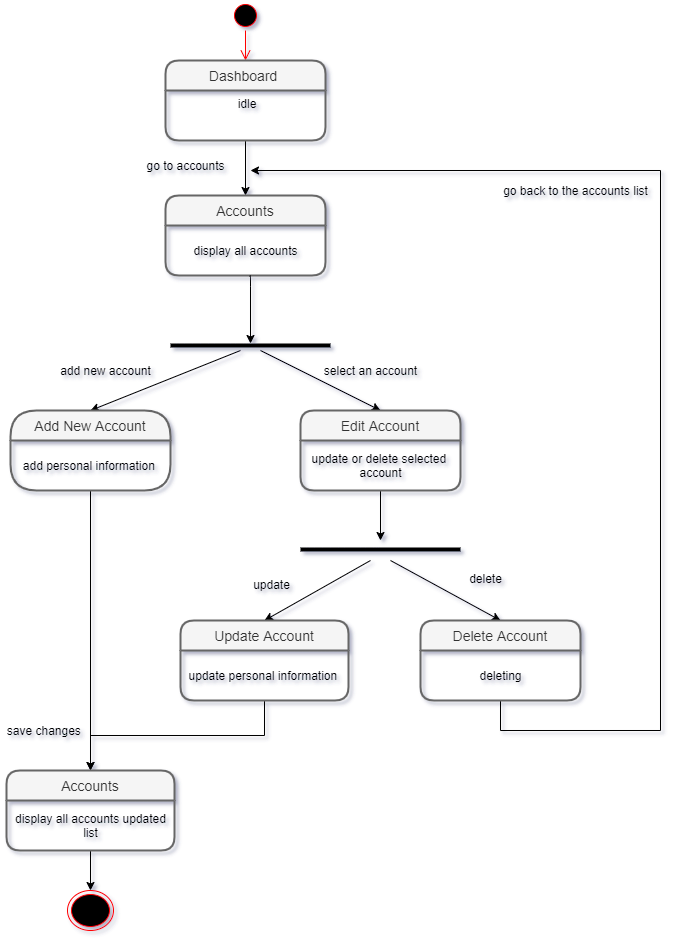

The diagram above was exported from draw.io. Its source (the exported page's mxGraphModel, read from the mxfile embedded in the PNG):
<mxGraphModel dx="840" dy="515" grid="1" gridSize="10" guides="1" tooltips="1" connect="1" arrows="1" fold="1" page="1" pageScale="1" pageWidth="827" pageHeight="1169" background="#ffffff" math="0" shadow="1">
  <root>
    <mxCell id="0" />
    <mxCell id="1" parent="0" />
    <mxCell id="Ua8WVoeC4qunymMlwMY3-25" style="edgeStyle=orthogonalEdgeStyle;rounded=0;orthogonalLoop=1;jettySize=auto;html=1;exitX=0.5;exitY=1;exitDx=0;exitDy=0;" edge="1" parent="1" source="Ua8WVoeC4qunymMlwMY3-2" target="Ua8WVoeC4qunymMlwMY3-6">
      <mxGeometry relative="1" as="geometry" />
    </mxCell>
    <mxCell id="Ua8WVoeC4qunymMlwMY3-26" value="" style="ellipse;html=1;shape=startState;fillColor=#000000;strokeColor=#ff0000;align=center;" vertex="1" parent="1">
      <mxGeometry x="360" y="30" width="30" height="30" as="geometry" />
    </mxCell>
    <mxCell id="Ua8WVoeC4qunymMlwMY3-27" value="" style="edgeStyle=orthogonalEdgeStyle;html=1;verticalAlign=bottom;endArrow=open;endSize=8;strokeColor=#ff0000;entryX=0.5;entryY=0;entryDx=0;entryDy=0;" edge="1" source="Ua8WVoeC4qunymMlwMY3-26" parent="1" target="Ua8WVoeC4qunymMlwMY3-1">
      <mxGeometry relative="1" as="geometry">
        <mxPoint x="155" y="130" as="targetPoint" />
      </mxGeometry>
    </mxCell>
    <mxCell id="Ua8WVoeC4qunymMlwMY3-28" value="go to accounts" style="text;html=1;align=center;verticalAlign=middle;resizable=0;points=[];autosize=1;" vertex="1" parent="1">
      <mxGeometry x="270" y="185" width="90" height="20" as="geometry" />
    </mxCell>
    <mxCell id="Ua8WVoeC4qunymMlwMY3-38" value="" style="line;strokeWidth=4;html=1;perimeter=backbonePerimeter;points=[];outlineConnect=0;align=center;" vertex="1" parent="1">
      <mxGeometry x="300" y="370" width="160" height="10" as="geometry" />
    </mxCell>
    <mxCell id="Ua8WVoeC4qunymMlwMY3-1" value="Dashboard " style="swimlane;childLayout=stackLayout;horizontal=1;startSize=30;horizontalStack=0;rounded=1;fontSize=14;fontStyle=0;strokeWidth=2;resizeParent=0;resizeLast=1;shadow=0;dashed=0;align=center;fillColor=#f5f5f5;strokeColor=#666666;fontColor=#333333;" vertex="1" parent="1">
      <mxGeometry x="295" y="90" width="160" height="80" as="geometry" />
    </mxCell>
    <mxCell id="Ua8WVoeC4qunymMlwMY3-2" value="idle" style="align=center;strokeColor=none;fillColor=none;spacingLeft=4;fontSize=12;verticalAlign=top;resizable=0;rotatable=0;part=1;" vertex="1" parent="Ua8WVoeC4qunymMlwMY3-1">
      <mxGeometry y="30" width="160" height="50" as="geometry" />
    </mxCell>
    <mxCell id="Ua8WVoeC4qunymMlwMY3-6" value="Accounts" style="swimlane;childLayout=stackLayout;horizontal=1;startSize=30;horizontalStack=0;rounded=1;fontSize=14;fontStyle=0;strokeWidth=2;resizeParent=0;resizeLast=1;shadow=0;dashed=0;align=center;fillColor=#f5f5f5;strokeColor=#666666;fontColor=#333333;" vertex="1" parent="1">
      <mxGeometry x="295" y="225" width="160" height="80" as="geometry" />
    </mxCell>
    <mxCell id="Ua8WVoeC4qunymMlwMY3-29" value="display all accounts" style="text;html=1;align=center;verticalAlign=middle;resizable=0;points=[];autosize=1;" vertex="1" parent="Ua8WVoeC4qunymMlwMY3-6">
      <mxGeometry y="30" width="160" height="50" as="geometry" />
    </mxCell>
    <mxCell id="Ua8WVoeC4qunymMlwMY3-39" value="" style="edgeStyle=segmentEdgeStyle;endArrow=classic;html=1;exitX=0.523;exitY=1.013;exitDx=0;exitDy=0;exitPerimeter=0;" edge="1" parent="1" source="Ua8WVoeC4qunymMlwMY3-29" target="Ua8WVoeC4qunymMlwMY3-38">
      <mxGeometry width="50" height="50" relative="1" as="geometry">
        <mxPoint x="20" y="380" as="sourcePoint" />
        <mxPoint x="90" y="380" as="targetPoint" />
      </mxGeometry>
    </mxCell>
    <mxCell id="Ua8WVoeC4qunymMlwMY3-40" value="" style="endArrow=classic;html=1;entryX=0.5;entryY=0;entryDx=0;entryDy=0;" edge="1" parent="1" target="Ua8WVoeC4qunymMlwMY3-11">
      <mxGeometry width="50" height="50" relative="1" as="geometry">
        <mxPoint x="370" y="380" as="sourcePoint" />
        <mxPoint x="260" y="450" as="targetPoint" />
      </mxGeometry>
    </mxCell>
    <mxCell id="Ua8WVoeC4qunymMlwMY3-54" style="edgeStyle=orthogonalEdgeStyle;rounded=0;orthogonalLoop=1;jettySize=auto;html=1;exitX=0.5;exitY=1;exitDx=0;exitDy=0;entryX=0.5;entryY=0;entryDx=0;entryDy=0;" edge="1" parent="1" source="Ua8WVoeC4qunymMlwMY3-11" target="Ua8WVoeC4qunymMlwMY3-55">
      <mxGeometry relative="1" as="geometry">
        <mxPoint x="200" y="771.6666666666666" as="targetPoint" />
      </mxGeometry>
    </mxCell>
    <mxCell id="Ua8WVoeC4qunymMlwMY3-11" value="Add New Account" style="swimlane;childLayout=stackLayout;horizontal=1;startSize=30;horizontalStack=0;rounded=1;fontSize=14;fontStyle=0;strokeWidth=2;resizeParent=0;resizeLast=1;shadow=0;dashed=0;align=center;fillColor=#f5f5f5;strokeColor=#666666;fontColor=#333333;arcSize=29;" vertex="1" parent="1">
      <mxGeometry x="140" y="440" width="160" height="80" as="geometry" />
    </mxCell>
    <mxCell id="Ua8WVoeC4qunymMlwMY3-62" value="add personal information&amp;nbsp;" style="text;html=1;align=center;verticalAlign=middle;resizable=0;points=[];autosize=1;" vertex="1" parent="Ua8WVoeC4qunymMlwMY3-11">
      <mxGeometry y="30" width="160" height="50" as="geometry" />
    </mxCell>
    <mxCell id="Ua8WVoeC4qunymMlwMY3-42" value="" style="endArrow=classic;html=1;entryX=0.5;entryY=0;entryDx=0;entryDy=0;" edge="1" parent="1" target="Ua8WVoeC4qunymMlwMY3-15">
      <mxGeometry width="50" height="50" relative="1" as="geometry">
        <mxPoint x="390" y="380" as="sourcePoint" />
        <mxPoint x="610" y="360" as="targetPoint" />
      </mxGeometry>
    </mxCell>
    <mxCell id="Ua8WVoeC4qunymMlwMY3-43" style="edgeStyle=orthogonalEdgeStyle;rounded=0;orthogonalLoop=1;jettySize=auto;html=1;exitX=0.5;exitY=1;exitDx=0;exitDy=0;" edge="1" parent="1">
      <mxGeometry relative="1" as="geometry">
        <mxPoint x="510" y="570" as="targetPoint" />
        <mxPoint x="510" y="520" as="sourcePoint" />
      </mxGeometry>
    </mxCell>
    <mxCell id="Ua8WVoeC4qunymMlwMY3-44" value="" style="line;strokeWidth=4;html=1;perimeter=backbonePerimeter;points=[];outlineConnect=0;align=center;" vertex="1" parent="1">
      <mxGeometry x="430" y="574" width="160" height="10" as="geometry" />
    </mxCell>
    <mxCell id="Ua8WVoeC4qunymMlwMY3-45" value="select an account" style="text;html=1;align=center;verticalAlign=middle;resizable=0;points=[];autosize=1;" vertex="1" parent="1">
      <mxGeometry x="445" y="390" width="110" height="20" as="geometry" />
    </mxCell>
    <mxCell id="Ua8WVoeC4qunymMlwMY3-15" value="Edit Account" style="swimlane;childLayout=stackLayout;horizontal=1;startSize=30;horizontalStack=0;rounded=1;fontSize=14;fontStyle=0;strokeWidth=2;resizeParent=0;resizeLast=1;shadow=0;dashed=0;align=center;fillColor=#f5f5f5;strokeColor=#666666;fontColor=#333333;" vertex="1" parent="1">
      <mxGeometry x="430" y="440" width="160" height="80" as="geometry" />
    </mxCell>
    <mxCell id="Ua8WVoeC4qunymMlwMY3-74" value="update or delete selected&amp;nbsp;&lt;br&gt;account" style="text;html=1;align=center;verticalAlign=middle;resizable=0;points=[];autosize=1;" vertex="1" parent="Ua8WVoeC4qunymMlwMY3-15">
      <mxGeometry y="30" width="160" height="50" as="geometry" />
    </mxCell>
    <mxCell id="Ua8WVoeC4qunymMlwMY3-51" value="" style="endArrow=classic;html=1;entryX=0.5;entryY=0;entryDx=0;entryDy=0;" edge="1" parent="1" target="Ua8WVoeC4qunymMlwMY3-50">
      <mxGeometry width="50" height="50" relative="1" as="geometry">
        <mxPoint x="520" y="590" as="sourcePoint" />
        <mxPoint x="270" y="600" as="targetPoint" />
      </mxGeometry>
    </mxCell>
    <mxCell id="Ua8WVoeC4qunymMlwMY3-52" value="" style="endArrow=classic;html=1;entryX=0.5;entryY=0;entryDx=0;entryDy=0;" edge="1" parent="1" target="Ua8WVoeC4qunymMlwMY3-49">
      <mxGeometry width="50" height="50" relative="1" as="geometry">
        <mxPoint x="500" y="590" as="sourcePoint" />
        <mxPoint x="180" y="610" as="targetPoint" />
      </mxGeometry>
    </mxCell>
    <mxCell id="Ua8WVoeC4qunymMlwMY3-53" style="edgeStyle=orthogonalEdgeStyle;rounded=0;orthogonalLoop=1;jettySize=auto;html=1;exitX=0.5;exitY=1;exitDx=0;exitDy=0;" edge="1" parent="1" source="Ua8WVoeC4qunymMlwMY3-50">
      <mxGeometry relative="1" as="geometry">
        <mxPoint x="380" y="200" as="targetPoint" />
        <Array as="points">
          <mxPoint x="630" y="760" />
          <mxPoint x="790" y="760" />
          <mxPoint x="790" y="200" />
        </Array>
      </mxGeometry>
    </mxCell>
    <mxCell id="Ua8WVoeC4qunymMlwMY3-50" value="Delete Account" style="swimlane;childLayout=stackLayout;horizontal=1;startSize=30;horizontalStack=0;rounded=1;fontSize=14;fontStyle=0;strokeWidth=2;resizeParent=0;resizeLast=1;shadow=0;dashed=0;align=center;fillColor=#f5f5f5;strokeColor=#666666;fontColor=#333333;" vertex="1" parent="1">
      <mxGeometry x="550" y="650" width="160" height="80" as="geometry" />
    </mxCell>
    <mxCell id="Ua8WVoeC4qunymMlwMY3-63" value="deleting" style="text;html=1;align=center;verticalAlign=middle;resizable=0;points=[];autosize=1;" vertex="1" parent="Ua8WVoeC4qunymMlwMY3-50">
      <mxGeometry y="30" width="160" height="50" as="geometry" />
    </mxCell>
    <mxCell id="Ua8WVoeC4qunymMlwMY3-56" style="edgeStyle=orthogonalEdgeStyle;rounded=0;orthogonalLoop=1;jettySize=auto;html=1;exitX=0.5;exitY=1;exitDx=0;exitDy=0;entryX=0.5;entryY=0;entryDx=0;entryDy=0;" edge="1" parent="1" source="Ua8WVoeC4qunymMlwMY3-49" target="Ua8WVoeC4qunymMlwMY3-55">
      <mxGeometry relative="1" as="geometry" />
    </mxCell>
    <mxCell id="Ua8WVoeC4qunymMlwMY3-49" value="Update Account" style="swimlane;childLayout=stackLayout;horizontal=1;startSize=30;horizontalStack=0;rounded=1;fontSize=14;fontStyle=0;strokeWidth=2;resizeParent=0;resizeLast=1;shadow=0;dashed=0;align=center;fillColor=#f5f5f5;strokeColor=#666666;fontColor=#333333;" vertex="1" parent="1">
      <mxGeometry x="310" y="650" width="168" height="80" as="geometry" />
    </mxCell>
    <mxCell id="Ua8WVoeC4qunymMlwMY3-61" value="update personal information&amp;nbsp;" style="text;html=1;align=center;verticalAlign=middle;resizable=0;points=[];autosize=1;" vertex="1" parent="Ua8WVoeC4qunymMlwMY3-49">
      <mxGeometry y="30" width="168" height="50" as="geometry" />
    </mxCell>
    <mxCell id="Ua8WVoeC4qunymMlwMY3-66" style="edgeStyle=orthogonalEdgeStyle;rounded=0;orthogonalLoop=1;jettySize=auto;html=1;exitX=0.5;exitY=1;exitDx=0;exitDy=0;entryX=0.5;entryY=0;entryDx=0;entryDy=0;" edge="1" parent="1" source="Ua8WVoeC4qunymMlwMY3-55" target="Ua8WVoeC4qunymMlwMY3-65">
      <mxGeometry relative="1" as="geometry" />
    </mxCell>
    <mxCell id="Ua8WVoeC4qunymMlwMY3-57" value="save changes&amp;nbsp;" style="text;html=1;align=center;verticalAlign=middle;resizable=0;points=[];autosize=1;" vertex="1" parent="1">
      <mxGeometry x="130" y="750" width="90" height="20" as="geometry" />
    </mxCell>
    <mxCell id="Ua8WVoeC4qunymMlwMY3-58" value="go back to the accounts list" style="text;html=1;align=center;verticalAlign=middle;resizable=0;points=[];autosize=1;" vertex="1" parent="1">
      <mxGeometry x="625" y="210" width="160" height="20" as="geometry" />
    </mxCell>
    <mxCell id="Ua8WVoeC4qunymMlwMY3-65" value="" style="ellipse;html=1;shape=endState;fillColor=#000000;strokeColor=#ff0000;align=center;" vertex="1" parent="1">
      <mxGeometry x="197" y="920" width="46" height="40" as="geometry" />
    </mxCell>
    <mxCell id="Ua8WVoeC4qunymMlwMY3-73" value="add new account" style="text;html=1;align=center;verticalAlign=middle;resizable=0;points=[];autosize=1;" vertex="1" parent="1">
      <mxGeometry x="180" y="390" width="110" height="20" as="geometry" />
    </mxCell>
    <mxCell id="Ua8WVoeC4qunymMlwMY3-75" value="update" style="text;html=1;align=center;verticalAlign=middle;resizable=0;points=[];autosize=1;" vertex="1" parent="1">
      <mxGeometry x="376" y="604" width="50" height="20" as="geometry" />
    </mxCell>
    <mxCell id="Ua8WVoeC4qunymMlwMY3-76" value="delete" style="text;html=1;align=center;verticalAlign=middle;resizable=0;points=[];autosize=1;" vertex="1" parent="1">
      <mxGeometry x="590" y="598" width="50" height="20" as="geometry" />
    </mxCell>
    <mxCell id="Ua8WVoeC4qunymMlwMY3-55" value="Accounts" style="swimlane;childLayout=stackLayout;horizontal=1;startSize=30;horizontalStack=0;rounded=1;fontSize=14;fontStyle=0;strokeWidth=2;resizeParent=0;resizeLast=1;shadow=0;dashed=0;align=center;fillColor=#f5f5f5;strokeColor=#666666;fontColor=#333333;" vertex="1" parent="1">
      <mxGeometry x="136" y="800" width="168" height="80" as="geometry" />
    </mxCell>
    <mxCell id="Ua8WVoeC4qunymMlwMY3-64" value="display all accounts updated&lt;br&gt;list" style="text;html=1;align=center;verticalAlign=middle;resizable=0;points=[];autosize=1;" vertex="1" parent="Ua8WVoeC4qunymMlwMY3-55">
      <mxGeometry y="30" width="168" height="50" as="geometry" />
    </mxCell>
  </root>
</mxGraphModel>